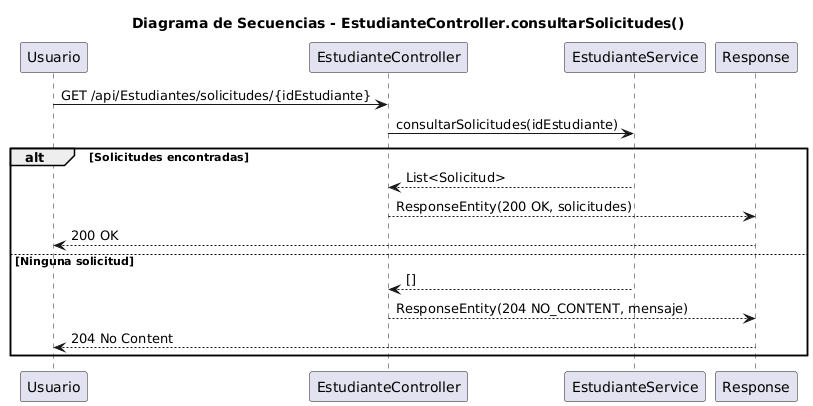

The diagram above was rendered by PlantUML. Its source (embedded in the PNG):
@startuml
title Diagrama de Secuencias - EstudianteController.consultarSolicitudes()

participant "Usuario" as U
participant "EstudianteController" as EC
participant "EstudianteService" as ES
participant "Response" as R

U -> EC : GET /api/Estudiantes/solicitudes/{idEstudiante}
EC -> ES : consultarSolicitudes(idEstudiante)

alt Solicitudes encontradas
    ES --> EC : List<Solicitud>
    EC --> R : ResponseEntity(200 OK, solicitudes)
    R --> U : 200 OK
else Ninguna solicitud
    ES --> EC : []
    EC --> R : ResponseEntity(204 NO_CONTENT, mensaje)
    R --> U : 204 No Content
end
@enduml